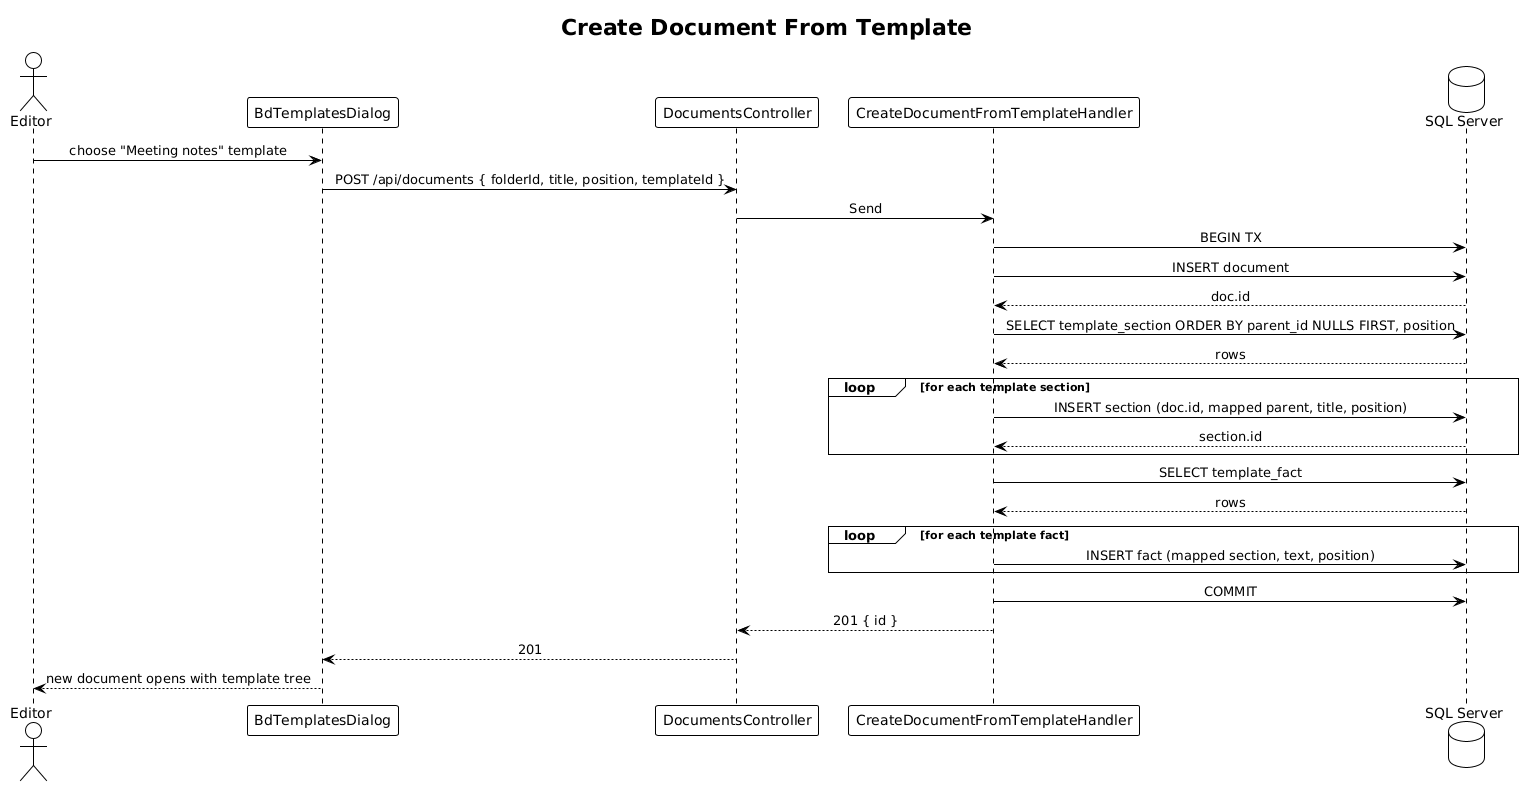

The diagram above was rendered by PlantUML. Its source (embedded in the PNG):
@startuml
!theme plain
skinparam sequenceMessageAlign center

title Create Document From Template

actor Editor
participant "BdTemplatesDialog" as Dlg
participant "DocumentsController" as Ctrl
participant "CreateDocumentFromTemplateHandler" as H
database "SQL Server" as DB

Editor -> Dlg: choose "Meeting notes" template
Dlg -> Ctrl: POST /api/documents { folderId, title, position, templateId }
Ctrl -> H: Send

H -> DB: BEGIN TX
H -> DB: INSERT document
DB --> H: doc.id
H -> DB: SELECT template_section ORDER BY parent_id NULLS FIRST, position
DB --> H: rows
loop for each template section
    H -> DB: INSERT section (doc.id, mapped parent, title, position)
    DB --> H: section.id
end
H -> DB: SELECT template_fact
DB --> H: rows
loop for each template fact
    H -> DB: INSERT fact (mapped section, text, position)
end
H -> DB: COMMIT

H --> Ctrl: 201 { id }
Ctrl --> Dlg: 201
Dlg --> Editor: new document opens with template tree
@enduml